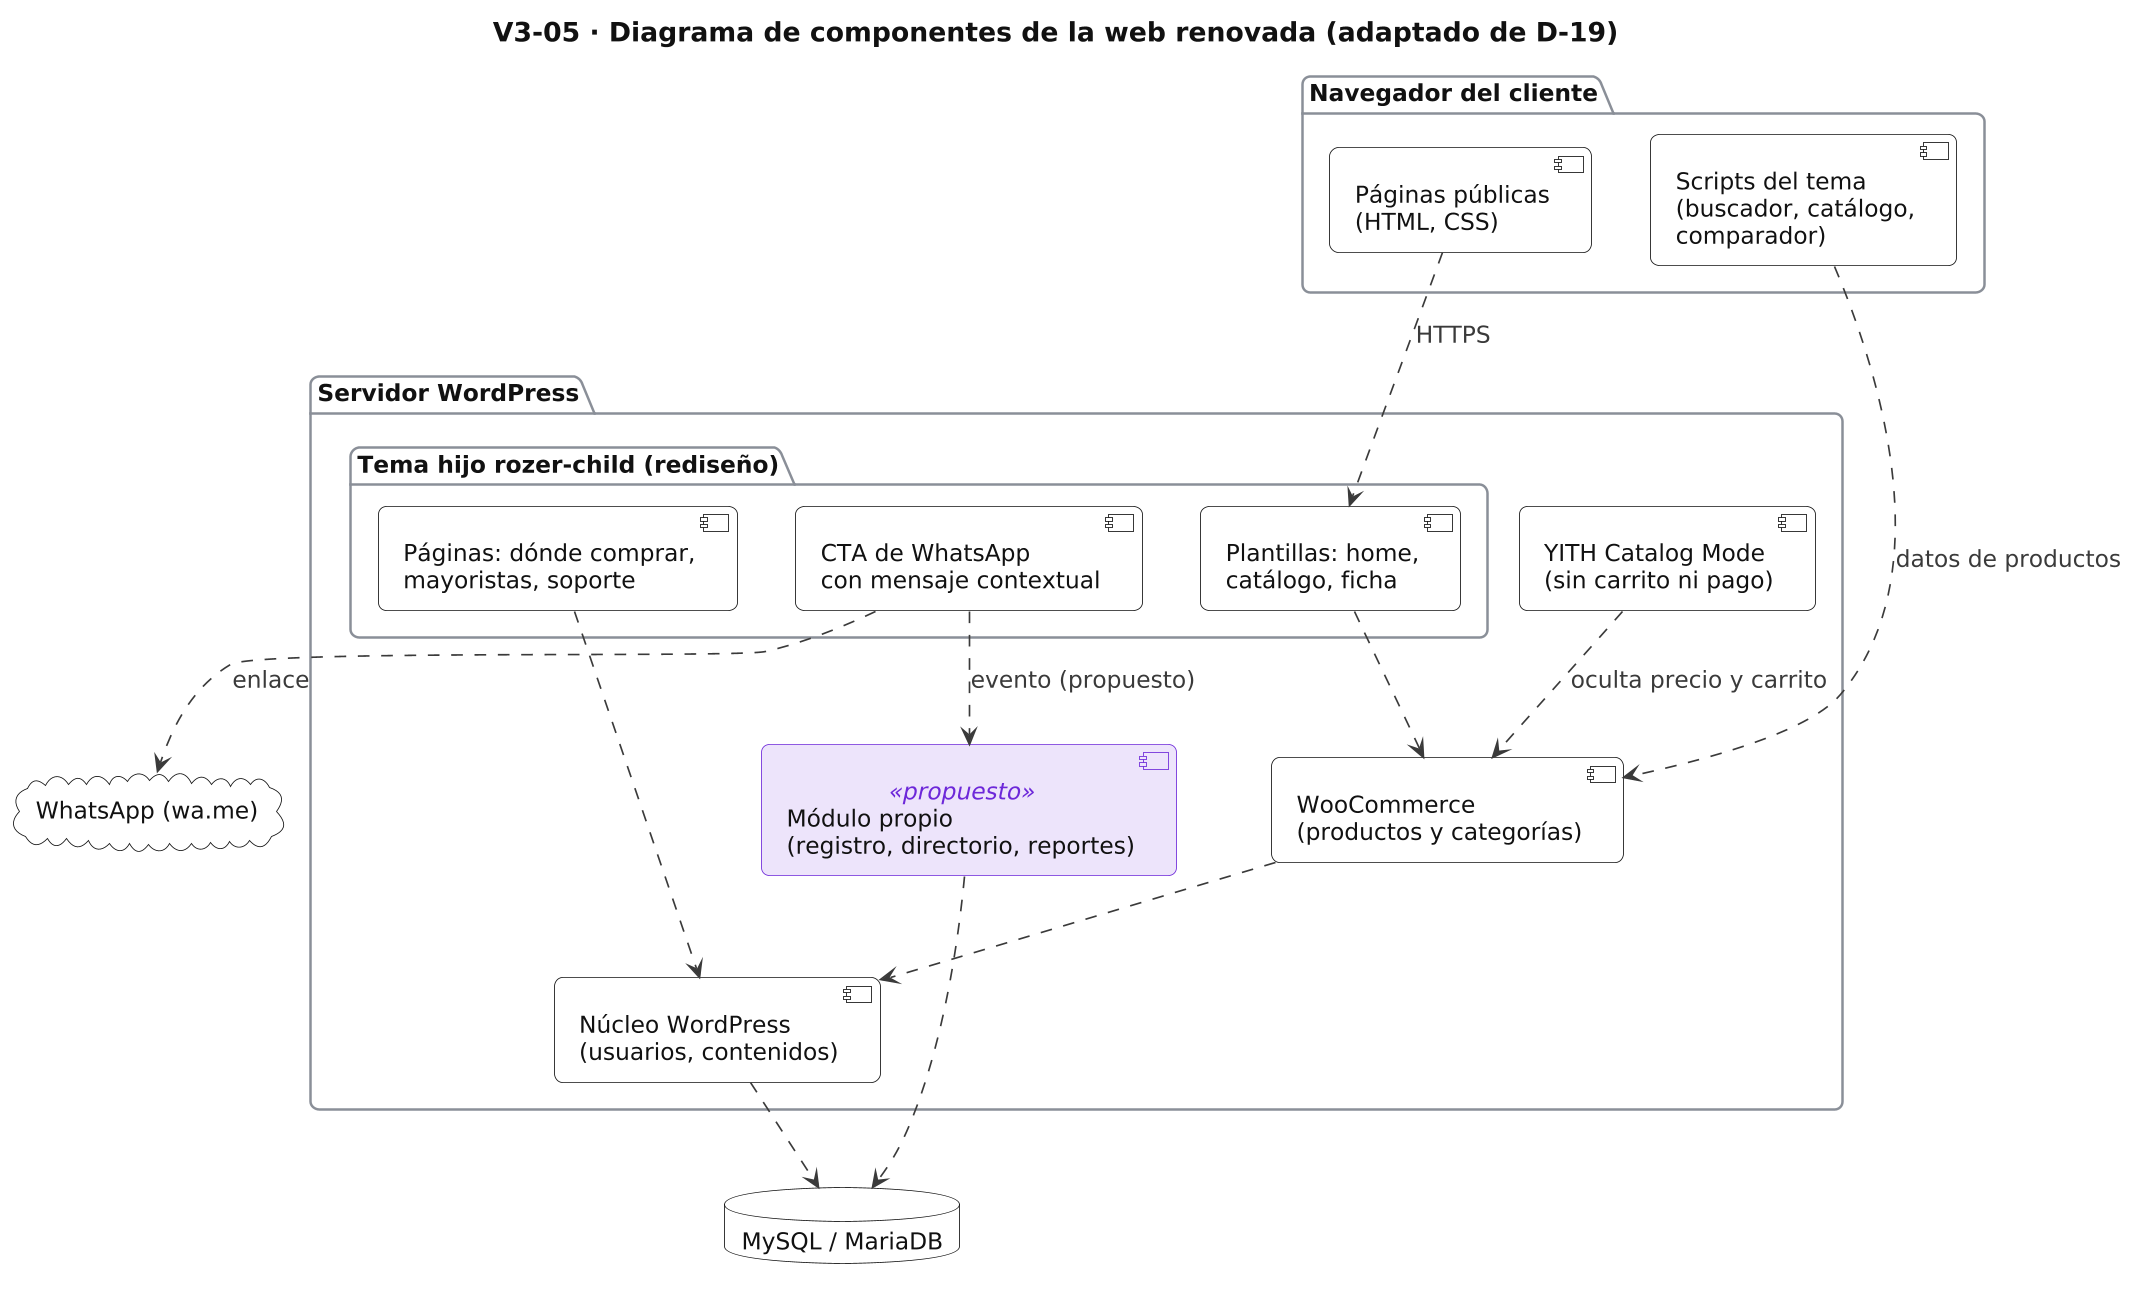

The diagram above was rendered by PlantUML. Its source (embedded in the PNG):
@startuml V3_05_componentes
skinparamlocked dpi 160
!include _estilo.iuml
skinparam defaultFontSize 14
title V3-05 · Diagrama de componentes de la web renovada (adaptado de D-19)

package "Navegador del cliente" {
  component "Páginas públicas\n(HTML, CSS)" as PUB
  component "Scripts del tema\n(buscador, catálogo,\ncomparador)" as JS
}
package "Servidor WordPress" {
  package "Tema hijo rozer-child (rediseño)" {
    component "Plantillas: home,\ncatálogo, ficha" as T1
    component "Páginas: dónde comprar,\nmayoristas, soporte" as T2
    component "CTA de WhatsApp\ncon mensaje contextual" as T3
  }
  component "WooCommerce\n(productos y categorías)" as WC
  component "YITH Catalog Mode\n(sin carrito ni pago)" as YI
  component "Núcleo WordPress\n(usuarios, contenidos)" as WP
  component "Módulo propio\n(registro, directorio, reportes)" <<propuesto>> as BH
}
database "MySQL / MariaDB" as DB
cloud "WhatsApp (wa.me)" as WA

PUB ..> T1 : HTTPS
JS ..> WC : datos de productos
T1 ..> WC
T2 ..> WP
YI ..> WC : oculta precio y carrito
WC ..> WP
WP ..> DB
BH ..> DB
T3 ..> WA : enlace
T3 ..> BH : evento (propuesto)
@enduml